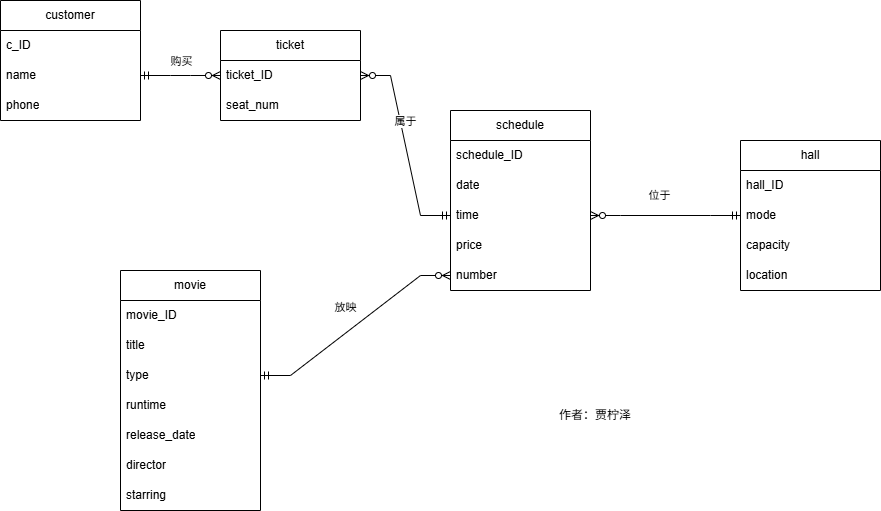

The diagram above was exported from draw.io. Its source (the exported page's mxGraphModel, read from the mxfile embedded in the PNG):
<mxGraphModel dx="994" dy="1739" grid="1" gridSize="10" guides="1" tooltips="1" connect="1" arrows="1" fold="1" page="1" pageScale="1" pageWidth="827" pageHeight="1169" math="0" shadow="0">
  <root>
    <mxCell id="0" />
    <mxCell id="1" parent="0" />
    <mxCell id="zcUEStpxZb4GV49mK4Os-3" value="movie" style="swimlane;fontStyle=0;childLayout=stackLayout;horizontal=1;startSize=30;horizontalStack=0;resizeParent=1;resizeParentMax=0;resizeLast=0;collapsible=1;marginBottom=0;whiteSpace=wrap;html=1;" parent="1" vertex="1">
      <mxGeometry x="160" y="230" width="140" height="240" as="geometry">
        <mxRectangle x="100" y="100" width="60" height="30" as="alternateBounds" />
      </mxGeometry>
    </mxCell>
    <mxCell id="zcUEStpxZb4GV49mK4Os-20" style="text;strokeColor=none;fillColor=none;align=left;verticalAlign=middle;spacingLeft=4;spacingRight=4;overflow=hidden;points=[[0,0.5],[1,0.5]];portConstraint=eastwest;rotatable=0;whiteSpace=wrap;html=1;rounded=0;" parent="zcUEStpxZb4GV49mK4Os-3" vertex="1">
      <mxGeometry y="30" width="140" as="geometry" />
    </mxCell>
    <mxCell id="zcUEStpxZb4GV49mK4Os-4" value="movie_ID" style="text;strokeColor=none;fillColor=none;align=left;verticalAlign=middle;spacingLeft=4;spacingRight=4;overflow=hidden;points=[[0,0.5],[1,0.5]];portConstraint=eastwest;rotatable=0;whiteSpace=wrap;html=1;" parent="zcUEStpxZb4GV49mK4Os-3" vertex="1">
      <mxGeometry y="30" width="140" height="30" as="geometry" />
    </mxCell>
    <mxCell id="zcUEStpxZb4GV49mK4Os-5" value="title" style="text;strokeColor=none;fillColor=none;align=left;verticalAlign=middle;spacingLeft=4;spacingRight=4;overflow=hidden;points=[[0,0.5],[1,0.5]];portConstraint=eastwest;rotatable=0;whiteSpace=wrap;html=1;" parent="zcUEStpxZb4GV49mK4Os-3" vertex="1">
      <mxGeometry y="60" width="140" height="30" as="geometry" />
    </mxCell>
    <mxCell id="zcUEStpxZb4GV49mK4Os-6" value="type" style="text;strokeColor=none;fillColor=none;align=left;verticalAlign=middle;spacingLeft=4;spacingRight=4;overflow=hidden;points=[[0,0.5],[1,0.5]];portConstraint=eastwest;rotatable=0;whiteSpace=wrap;html=1;rounded=0;" parent="zcUEStpxZb4GV49mK4Os-3" vertex="1">
      <mxGeometry y="90" width="140" height="30" as="geometry" />
    </mxCell>
    <mxCell id="zcUEStpxZb4GV49mK4Os-24" value="runtime" style="text;strokeColor=none;fillColor=none;align=left;verticalAlign=middle;spacingLeft=4;spacingRight=4;overflow=hidden;points=[[0,0.5],[1,0.5]];portConstraint=eastwest;rotatable=0;whiteSpace=wrap;html=1;rounded=0;" parent="zcUEStpxZb4GV49mK4Os-3" vertex="1">
      <mxGeometry y="120" width="140" height="30" as="geometry" />
    </mxCell>
    <mxCell id="zcUEStpxZb4GV49mK4Os-23" value="release_date" style="text;strokeColor=none;fillColor=none;align=left;verticalAlign=middle;spacingLeft=4;spacingRight=4;overflow=hidden;points=[[0,0.5],[1,0.5]];portConstraint=eastwest;rotatable=0;whiteSpace=wrap;html=1;rounded=0;" parent="zcUEStpxZb4GV49mK4Os-3" vertex="1">
      <mxGeometry y="150" width="140" height="30" as="geometry" />
    </mxCell>
    <mxCell id="zcUEStpxZb4GV49mK4Os-22" value="director" style="text;strokeColor=none;fillColor=none;align=left;verticalAlign=middle;spacingLeft=4;spacingRight=4;overflow=hidden;points=[[0,0.5],[1,0.5]];portConstraint=eastwest;rotatable=0;whiteSpace=wrap;html=1;rounded=0;" parent="zcUEStpxZb4GV49mK4Os-3" vertex="1">
      <mxGeometry y="180" width="140" height="30" as="geometry" />
    </mxCell>
    <mxCell id="zcUEStpxZb4GV49mK4Os-21" value="starring" style="text;strokeColor=none;fillColor=none;align=left;verticalAlign=middle;spacingLeft=4;spacingRight=4;overflow=hidden;points=[[0,0.5],[1,0.5]];portConstraint=eastwest;rotatable=0;whiteSpace=wrap;html=1;rounded=0;" parent="zcUEStpxZb4GV49mK4Os-3" vertex="1">
      <mxGeometry y="210" width="140" height="30" as="geometry" />
    </mxCell>
    <mxCell id="zcUEStpxZb4GV49mK4Os-25" value="customer" style="swimlane;fontStyle=0;childLayout=stackLayout;horizontal=1;startSize=30;horizontalStack=0;resizeParent=1;resizeParentMax=0;resizeLast=0;collapsible=1;marginBottom=0;whiteSpace=wrap;html=1;" parent="1" vertex="1">
      <mxGeometry x="40" y="-40" width="140" height="120" as="geometry">
        <mxRectangle x="100" y="100" width="60" height="30" as="alternateBounds" />
      </mxGeometry>
    </mxCell>
    <mxCell id="zcUEStpxZb4GV49mK4Os-26" value="c_ID" style="text;strokeColor=none;fillColor=none;align=left;verticalAlign=middle;spacingLeft=4;spacingRight=4;overflow=hidden;points=[[0,0.5],[1,0.5]];portConstraint=eastwest;rotatable=0;whiteSpace=wrap;html=1;" parent="zcUEStpxZb4GV49mK4Os-25" vertex="1">
      <mxGeometry y="30" width="140" height="30" as="geometry" />
    </mxCell>
    <mxCell id="zcUEStpxZb4GV49mK4Os-27" value="name" style="text;strokeColor=none;fillColor=none;align=left;verticalAlign=middle;spacingLeft=4;spacingRight=4;overflow=hidden;points=[[0,0.5],[1,0.5]];portConstraint=eastwest;rotatable=0;whiteSpace=wrap;html=1;" parent="zcUEStpxZb4GV49mK4Os-25" vertex="1">
      <mxGeometry y="60" width="140" height="30" as="geometry" />
    </mxCell>
    <mxCell id="zcUEStpxZb4GV49mK4Os-28" value="phone" style="text;strokeColor=none;fillColor=none;align=left;verticalAlign=middle;spacingLeft=4;spacingRight=4;overflow=hidden;points=[[0,0.5],[1,0.5]];portConstraint=eastwest;rotatable=0;whiteSpace=wrap;html=1;rounded=0;" parent="zcUEStpxZb4GV49mK4Os-25" vertex="1">
      <mxGeometry y="90" width="140" height="30" as="geometry" />
    </mxCell>
    <mxCell id="zcUEStpxZb4GV49mK4Os-33" style="text;strokeColor=none;fillColor=none;align=left;verticalAlign=middle;spacingLeft=4;spacingRight=4;overflow=hidden;points=[[0,0.5],[1,0.5]];portConstraint=eastwest;rotatable=0;whiteSpace=wrap;html=1;rounded=0;" parent="zcUEStpxZb4GV49mK4Os-25" vertex="1">
      <mxGeometry y="120" width="140" as="geometry" />
    </mxCell>
    <mxCell id="zcUEStpxZb4GV49mK4Os-35" value="schedule" style="swimlane;fontStyle=0;childLayout=stackLayout;horizontal=1;startSize=30;horizontalStack=0;resizeParent=1;resizeParentMax=0;resizeLast=0;collapsible=1;marginBottom=0;whiteSpace=wrap;html=1;" parent="1" vertex="1">
      <mxGeometry x="490" y="70" width="140" height="180" as="geometry">
        <mxRectangle x="100" y="100" width="60" height="30" as="alternateBounds" />
      </mxGeometry>
    </mxCell>
    <mxCell id="zcUEStpxZb4GV49mK4Os-36" value="schedule_ID" style="text;strokeColor=none;fillColor=none;align=left;verticalAlign=middle;spacingLeft=4;spacingRight=4;overflow=hidden;points=[[0,0.5],[1,0.5]];portConstraint=eastwest;rotatable=0;whiteSpace=wrap;html=1;" parent="zcUEStpxZb4GV49mK4Os-35" vertex="1">
      <mxGeometry y="30" width="140" height="30" as="geometry" />
    </mxCell>
    <mxCell id="zcUEStpxZb4GV49mK4Os-37" value="date" style="text;strokeColor=none;fillColor=none;align=left;verticalAlign=middle;spacingLeft=4;spacingRight=4;overflow=hidden;points=[[0,0.5],[1,0.5]];portConstraint=eastwest;rotatable=0;whiteSpace=wrap;html=1;" parent="zcUEStpxZb4GV49mK4Os-35" vertex="1">
      <mxGeometry y="60" width="140" height="30" as="geometry" />
    </mxCell>
    <mxCell id="zcUEStpxZb4GV49mK4Os-38" value="time" style="text;strokeColor=none;fillColor=none;align=left;verticalAlign=middle;spacingLeft=4;spacingRight=4;overflow=hidden;points=[[0,0.5],[1,0.5]];portConstraint=eastwest;rotatable=0;whiteSpace=wrap;html=1;rounded=0;" parent="zcUEStpxZb4GV49mK4Os-35" vertex="1">
      <mxGeometry y="90" width="140" height="30" as="geometry" />
    </mxCell>
    <mxCell id="zcUEStpxZb4GV49mK4Os-39" value="price" style="text;strokeColor=none;fillColor=none;align=left;verticalAlign=middle;spacingLeft=4;spacingRight=4;overflow=hidden;points=[[0,0.5],[1,0.5]];portConstraint=eastwest;rotatable=0;whiteSpace=wrap;html=1;rounded=0;" parent="zcUEStpxZb4GV49mK4Os-35" vertex="1">
      <mxGeometry y="120" width="140" height="30" as="geometry" />
    </mxCell>
    <mxCell id="zcUEStpxZb4GV49mK4Os-40" value="number" style="text;strokeColor=none;fillColor=none;align=left;verticalAlign=middle;spacingLeft=4;spacingRight=4;overflow=hidden;points=[[0,0.5],[1,0.5]];portConstraint=eastwest;rotatable=0;whiteSpace=wrap;html=1;rounded=0;" parent="zcUEStpxZb4GV49mK4Os-35" vertex="1">
      <mxGeometry y="150" width="140" height="30" as="geometry" />
    </mxCell>
    <mxCell id="zcUEStpxZb4GV49mK4Os-44" style="text;strokeColor=none;fillColor=none;align=left;verticalAlign=middle;spacingLeft=4;spacingRight=4;overflow=hidden;points=[[0,0.5],[1,0.5]];portConstraint=eastwest;rotatable=0;whiteSpace=wrap;html=1;rounded=0;" parent="zcUEStpxZb4GV49mK4Os-35" vertex="1">
      <mxGeometry y="180" width="140" as="geometry" />
    </mxCell>
    <mxCell id="zcUEStpxZb4GV49mK4Os-60" value="hall" style="swimlane;fontStyle=0;childLayout=stackLayout;horizontal=1;startSize=30;horizontalStack=0;resizeParent=1;resizeParentMax=0;resizeLast=0;collapsible=1;marginBottom=0;whiteSpace=wrap;html=1;" parent="1" vertex="1">
      <mxGeometry x="780" y="100" width="140" height="150" as="geometry">
        <mxRectangle x="100" y="100" width="60" height="30" as="alternateBounds" />
      </mxGeometry>
    </mxCell>
    <mxCell id="zcUEStpxZb4GV49mK4Os-61" value="hall_ID" style="text;strokeColor=none;fillColor=none;align=left;verticalAlign=middle;spacingLeft=4;spacingRight=4;overflow=hidden;points=[[0,0.5],[1,0.5]];portConstraint=eastwest;rotatable=0;whiteSpace=wrap;html=1;" parent="zcUEStpxZb4GV49mK4Os-60" vertex="1">
      <mxGeometry y="30" width="140" height="30" as="geometry" />
    </mxCell>
    <mxCell id="zcUEStpxZb4GV49mK4Os-62" value="mode" style="text;strokeColor=none;fillColor=none;align=left;verticalAlign=middle;spacingLeft=4;spacingRight=4;overflow=hidden;points=[[0,0.5],[1,0.5]];portConstraint=eastwest;rotatable=0;whiteSpace=wrap;html=1;" parent="zcUEStpxZb4GV49mK4Os-60" vertex="1">
      <mxGeometry y="60" width="140" height="30" as="geometry" />
    </mxCell>
    <mxCell id="zcUEStpxZb4GV49mK4Os-63" value="capacity" style="text;strokeColor=none;fillColor=none;align=left;verticalAlign=middle;spacingLeft=4;spacingRight=4;overflow=hidden;points=[[0,0.5],[1,0.5]];portConstraint=eastwest;rotatable=0;whiteSpace=wrap;html=1;rounded=0;" parent="zcUEStpxZb4GV49mK4Os-60" vertex="1">
      <mxGeometry y="90" width="140" height="30" as="geometry" />
    </mxCell>
    <mxCell id="zcUEStpxZb4GV49mK4Os-64" value="location" style="text;strokeColor=none;fillColor=none;align=left;verticalAlign=middle;spacingLeft=4;spacingRight=4;overflow=hidden;points=[[0,0.5],[1,0.5]];portConstraint=eastwest;rotatable=0;whiteSpace=wrap;html=1;rounded=0;" parent="zcUEStpxZb4GV49mK4Os-60" vertex="1">
      <mxGeometry y="120" width="140" height="30" as="geometry" />
    </mxCell>
    <mxCell id="zcUEStpxZb4GV49mK4Os-67" style="text;strokeColor=none;fillColor=none;align=left;verticalAlign=middle;spacingLeft=4;spacingRight=4;overflow=hidden;points=[[0,0.5],[1,0.5]];portConstraint=eastwest;rotatable=0;whiteSpace=wrap;html=1;rounded=0;" parent="zcUEStpxZb4GV49mK4Os-60" vertex="1">
      <mxGeometry y="150" width="140" as="geometry" />
    </mxCell>
    <mxCell id="zcUEStpxZb4GV49mK4Os-68" value="ticket" style="swimlane;fontStyle=0;childLayout=stackLayout;horizontal=1;startSize=30;horizontalStack=0;resizeParent=1;resizeParentMax=0;resizeLast=0;collapsible=1;marginBottom=0;whiteSpace=wrap;html=1;" parent="1" vertex="1">
      <mxGeometry x="260" y="-10" width="140" height="90" as="geometry">
        <mxRectangle x="100" y="100" width="60" height="30" as="alternateBounds" />
      </mxGeometry>
    </mxCell>
    <mxCell id="zcUEStpxZb4GV49mK4Os-69" value="ticket_ID" style="text;strokeColor=none;fillColor=none;align=left;verticalAlign=middle;spacingLeft=4;spacingRight=4;overflow=hidden;points=[[0,0.5],[1,0.5]];portConstraint=eastwest;rotatable=0;whiteSpace=wrap;html=1;" parent="zcUEStpxZb4GV49mK4Os-68" vertex="1">
      <mxGeometry y="30" width="140" height="30" as="geometry" />
    </mxCell>
    <mxCell id="zcUEStpxZb4GV49mK4Os-70" value="seat_num" style="text;strokeColor=none;fillColor=none;align=left;verticalAlign=middle;spacingLeft=4;spacingRight=4;overflow=hidden;points=[[0,0.5],[1,0.5]];portConstraint=eastwest;rotatable=0;whiteSpace=wrap;html=1;" parent="zcUEStpxZb4GV49mK4Os-68" vertex="1">
      <mxGeometry y="60" width="140" height="30" as="geometry" />
    </mxCell>
    <mxCell id="zcUEStpxZb4GV49mK4Os-72" style="text;strokeColor=none;fillColor=none;align=left;verticalAlign=middle;spacingLeft=4;spacingRight=4;overflow=hidden;points=[[0,0.5],[1,0.5]];portConstraint=eastwest;rotatable=0;whiteSpace=wrap;html=1;rounded=0;" parent="zcUEStpxZb4GV49mK4Os-68" vertex="1">
      <mxGeometry y="90" width="140" as="geometry" />
    </mxCell>
    <mxCell id="zcUEStpxZb4GV49mK4Os-80" value="" style="edgeStyle=entityRelationEdgeStyle;fontSize=12;html=1;endArrow=ERzeroToMany;startArrow=ERmandOne;rounded=0;exitX=1;exitY=0.5;exitDx=0;exitDy=0;entryX=0;entryY=0.5;entryDx=0;entryDy=0;" parent="1" source="zcUEStpxZb4GV49mK4Os-6" target="zcUEStpxZb4GV49mK4Os-40" edge="1">
      <mxGeometry width="100" height="100" relative="1" as="geometry">
        <mxPoint x="70" y="400" as="sourcePoint" />
        <mxPoint x="630" y="175" as="targetPoint" />
        <Array as="points">
          <mxPoint x="480" y="521" />
        </Array>
      </mxGeometry>
    </mxCell>
    <mxCell id="zcUEStpxZb4GV49mK4Os-85" value="放映" style="edgeLabel;html=1;align=center;verticalAlign=middle;resizable=0;points=[];" parent="zcUEStpxZb4GV49mK4Os-80" vertex="1" connectable="0">
      <mxGeometry x="-0.0009" y="1" relative="1" as="geometry">
        <mxPoint x="-10" y="-18" as="offset" />
      </mxGeometry>
    </mxCell>
    <mxCell id="zcUEStpxZb4GV49mK4Os-81" value="" style="edgeStyle=entityRelationEdgeStyle;fontSize=12;html=1;endArrow=ERzeroToMany;startArrow=ERmandOne;rounded=0;entryX=0;entryY=0.5;entryDx=0;entryDy=0;exitX=1;exitY=0.5;exitDx=0;exitDy=0;" parent="1" source="zcUEStpxZb4GV49mK4Os-27" target="zcUEStpxZb4GV49mK4Os-69" edge="1">
      <mxGeometry width="100" height="100" relative="1" as="geometry">
        <mxPoint x="-20" y="370" as="sourcePoint" />
        <mxPoint x="40" y="175" as="targetPoint" />
        <Array as="points">
          <mxPoint x="170" y="276" />
        </Array>
      </mxGeometry>
    </mxCell>
    <mxCell id="zcUEStpxZb4GV49mK4Os-82" value="购买" style="edgeLabel;html=1;align=center;verticalAlign=middle;resizable=0;points=[];" parent="zcUEStpxZb4GV49mK4Os-81" vertex="1" connectable="0">
      <mxGeometry x="0.06" y="-3" relative="1" as="geometry">
        <mxPoint x="-2" y="-18" as="offset" />
      </mxGeometry>
    </mxCell>
    <mxCell id="zcUEStpxZb4GV49mK4Os-83" value="" style="edgeStyle=entityRelationEdgeStyle;fontSize=12;html=1;endArrow=ERzeroToMany;startArrow=ERmandOne;rounded=0;exitX=0;exitY=0.5;exitDx=0;exitDy=0;entryX=1;entryY=0.5;entryDx=0;entryDy=0;" parent="1" source="zcUEStpxZb4GV49mK4Os-38" target="zcUEStpxZb4GV49mK4Os-69" edge="1">
      <mxGeometry width="100" height="100" relative="1" as="geometry">
        <mxPoint x="410" y="182" as="sourcePoint" />
        <mxPoint x="470" y="182" as="targetPoint" />
        <Array as="points">
          <mxPoint x="290" y="291" />
          <mxPoint x="320" y="292" />
          <mxPoint x="330" y="332" />
          <mxPoint x="340" y="282" />
        </Array>
      </mxGeometry>
    </mxCell>
    <mxCell id="zcUEStpxZb4GV49mK4Os-84" value="属于" style="edgeLabel;html=1;align=center;verticalAlign=middle;resizable=0;points=[];" parent="zcUEStpxZb4GV49mK4Os-83" vertex="1" connectable="0">
      <mxGeometry x="0.06" y="-3" relative="1" as="geometry">
        <mxPoint x="-2" y="-18" as="offset" />
      </mxGeometry>
    </mxCell>
    <mxCell id="zcUEStpxZb4GV49mK4Os-87" value="" style="edgeStyle=entityRelationEdgeStyle;fontSize=12;html=1;endArrow=ERzeroToMany;startArrow=ERmandOne;rounded=0;exitX=0;exitY=0.5;exitDx=0;exitDy=0;entryX=1;entryY=0.5;entryDx=0;entryDy=0;" parent="1" source="zcUEStpxZb4GV49mK4Os-62" target="zcUEStpxZb4GV49mK4Os-38" edge="1">
      <mxGeometry width="100" height="100" relative="1" as="geometry">
        <mxPoint x="570" y="330" as="sourcePoint" />
        <mxPoint x="670" y="330" as="targetPoint" />
        <Array as="points">
          <mxPoint x="770" y="446" />
          <mxPoint x="740" y="447" />
          <mxPoint x="730" y="487" />
          <mxPoint x="600" y="230" />
          <mxPoint x="720" y="437" />
        </Array>
      </mxGeometry>
    </mxCell>
    <mxCell id="zcUEStpxZb4GV49mK4Os-88" value="位于" style="edgeLabel;html=1;align=center;verticalAlign=middle;resizable=0;points=[];" parent="zcUEStpxZb4GV49mK4Os-87" vertex="1" connectable="0">
      <mxGeometry x="0.06" y="-3" relative="1" as="geometry">
        <mxPoint x="-2" y="-18" as="offset" />
      </mxGeometry>
    </mxCell>
    <mxCell id="zcUEStpxZb4GV49mK4Os-89" value="作者：贾柠泽" style="text;strokeColor=none;align=center;fillColor=none;html=1;verticalAlign=middle;whiteSpace=wrap;rounded=0;" parent="1" vertex="1">
      <mxGeometry x="540" y="360" width="190" height="30" as="geometry" />
    </mxCell>
  </root>
</mxGraphModel>